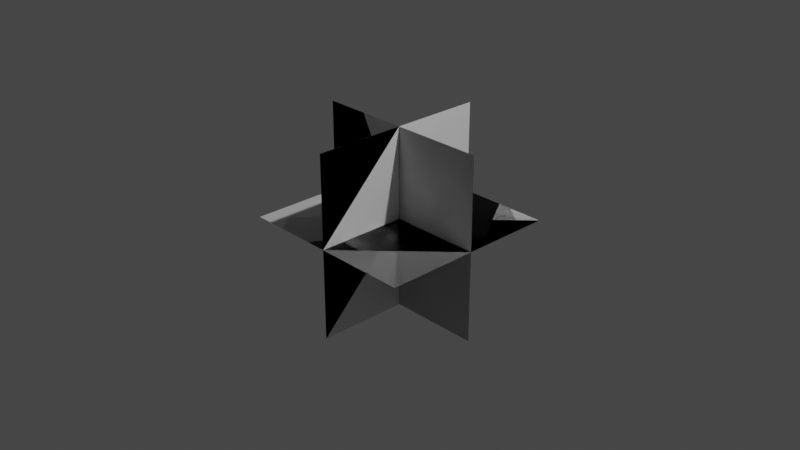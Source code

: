 # Source: VolumeDress.blend  (saved by Blender 4.0.36; exported with 4.5.12 LTS)
import bpy
from mathutils import Matrix  # noqa: F401  (used for matrix-valued properties, if any)

bpy.ops.wm.read_factory_settings(use_empty=True)
scene = bpy.context.scene
scene.name = 'Scene'

# ---- collections
col_collection = bpy.data.collections.new('Collection'); scene.collection.children.link(col_collection)
col_dressing = bpy.data.collections.new('Dressing'); scene.collection.children.link(col_dressing)

# ---- materials (node trees are filled in below, after node groups)
mat_material = bpy.data.materials.new('Material')
mat_material.alpha_threshold = 0.0
mat_material.use_backface_culling = True
mat_material.use_transparent_shadow = False
mat_material.roughness = 0.5
mat_material.line_color = (0.0, 0.0, 0.0, 1.0)
mat_material_002 = bpy.data.materials.new('Material.002')
mat_material_002.alpha_threshold = 0.0
mat_material_002.use_backface_culling = True
mat_material_002.use_transparent_shadow = False
mat_material_002.roughness = 0.5
mat_material_002.line_color = (0.0, 0.0, 0.0, 1.0)
mat_material_003 = bpy.data.materials.new('Material.003')
mat_material_003.alpha_threshold = 0.0
mat_material_003.use_backface_culling = True
mat_material_003.use_transparent_shadow = False
mat_material_003.roughness = 0.5
mat_material_003.line_color = (0.0, 0.0, 0.0, 1.0)
mat_material_004 = bpy.data.materials.new('Material.004')
mat_material_004.alpha_threshold = 0.0
mat_material_004.use_backface_culling = True
mat_material_004.use_transparent_shadow = False
mat_material_004.roughness = 0.5
mat_material_004.line_color = (0.0, 0.0, 0.0, 1.0)
mat_material_005 = bpy.data.materials.new('Material.005')
mat_material_005.alpha_threshold = 0.0
mat_material_005.use_backface_culling = True
mat_material_005.use_transparent_shadow = False
mat_material_005.roughness = 0.5
mat_material_005.line_color = (0.0, 0.0, 0.0, 1.0)
mat_material_006 = bpy.data.materials.new('Material.006')
mat_material_006.alpha_threshold = 0.0
mat_material_006.use_backface_culling = True
mat_material_006.use_transparent_shadow = False
mat_material_006.roughness = 0.5
mat_material_006.line_color = (0.0, 0.0, 0.0, 1.0)
mat_material_007 = bpy.data.materials.new('Material.007')
mat_material_007.alpha_threshold = 0.0
mat_material_007.use_backface_culling = True
mat_material_007.use_transparent_shadow = False
mat_material_007.roughness = 0.5
mat_material_007.line_color = (0.0, 0.0, 0.0, 1.0)
mat_material_008 = bpy.data.materials.new('Material.008')
mat_material_008.alpha_threshold = 0.0
mat_material_008.use_backface_culling = True
mat_material_008.use_transparent_shadow = False
mat_material_008.roughness = 0.5
mat_material_008.line_color = (0.0, 0.0, 0.0, 1.0)
mat_material_009 = bpy.data.materials.new('Material.009')
mat_material_009.alpha_threshold = 0.0
mat_material_009.use_backface_culling = True
mat_material_009.use_transparent_shadow = False
mat_material_009.roughness = 0.5
mat_material_009.line_color = (0.0, 0.0, 0.0, 1.0)
mat_material_010 = bpy.data.materials.new('Material.010')
mat_material_010.alpha_threshold = 0.0
mat_material_010.use_backface_culling = True
mat_material_010.use_transparent_shadow = False
mat_material_010.roughness = 0.5
mat_material_010.line_color = (0.0, 0.0, 0.0, 1.0)
mat_material_012 = bpy.data.materials.new('Material.012')
mat_material_012.alpha_threshold = 0.0
mat_material_012.use_backface_culling = True
mat_material_012.use_transparent_shadow = False
mat_material_012.roughness = 0.5
mat_material_012.line_color = (0.0, 0.0, 0.0, 1.0)
mat_material_013 = bpy.data.materials.new('Material.013')
mat_material_013.alpha_threshold = 0.0
mat_material_013.use_backface_culling = True
mat_material_013.use_transparent_shadow = False
mat_material_013.roughness = 0.5
mat_material_013.line_color = (0.0, 0.0, 0.0, 1.0)
mat_material_014 = bpy.data.materials.new('Material.014')
mat_material_014.alpha_threshold = 0.0
mat_material_014.use_backface_culling = True
mat_material_014.use_transparent_shadow = False
mat_material_014.roughness = 0.5
mat_material_014.line_color = (0.0, 0.0, 0.0, 1.0)
mat_material_015 = bpy.data.materials.new('Material.015')
mat_material_015.alpha_threshold = 0.0
mat_material_015.use_backface_culling = True
mat_material_015.use_transparent_shadow = False
mat_material_015.roughness = 0.5
mat_material_015.line_color = (0.0, 0.0, 0.0, 1.0)
mat_material_016 = bpy.data.materials.new('Material.016')
mat_material_016.alpha_threshold = 0.0
mat_material_016.use_backface_culling = True
mat_material_016.use_transparent_shadow = False
mat_material_016.roughness = 0.5
mat_material_016.line_color = (0.0, 0.0, 0.0, 1.0)
mat_material_001 = bpy.data.materials.new('Material.001')
mat_material_001.alpha_threshold = 0.0
mat_material_001.use_backface_culling = True
mat_material_001.use_transparent_shadow = False
mat_material_001.roughness = 0.5
mat_material_001.line_color = (0.0, 0.0, 0.0, 1.0)
mat_material_017 = bpy.data.materials.new('Material.017')
mat_material_017.alpha_threshold = 0.0
mat_material_017.use_backface_culling = True
mat_material_017.use_transparent_shadow = False
mat_material_017.roughness = 0.5
mat_material_017.line_color = (0.0, 0.0, 0.0, 1.0)
mat_material_018 = bpy.data.materials.new('Material.018')
mat_material_018.alpha_threshold = 0.0
mat_material_018.use_backface_culling = True
mat_material_018.use_transparent_shadow = False
mat_material_018.roughness = 0.5
mat_material_018.line_color = (0.0, 0.0, 0.0, 1.0)

# ---- material node trees
mat_material.use_nodes = True; mat_material.node_tree.nodes.clear()
_N = mat_material.node_tree.nodes; _L = mat_material.node_tree.links
n0 = _N.new('ShaderNodeOutputMaterial'); n0.name = 'Material Output'; n0.location = (300, 300)
n1 = _N.new('ShaderNodeBsdfPrincipled'); n1.name = 'Principled BSDF'; n1.location = (10, 300)
n1.distribution = 'GGX'
n1.subsurface_method = 'RANDOM_WALK_SKIN'
n1.inputs[3].default_value = 1.45
n1.inputs[27].default_value = (0.0, 0.0, 0.0, 1.0)
n1.inputs[28].default_value = 1.0
_L.new(n1.outputs[0], n0.inputs[0])
n0.is_active_output = True
mat_material_002.use_nodes = True; mat_material_002.node_tree.nodes.clear()
_N = mat_material_002.node_tree.nodes; _L = mat_material_002.node_tree.links
n0 = _N.new('ShaderNodeOutputMaterial'); n0.name = 'Material Output'; n0.location = (300, 300)
n1 = _N.new('ShaderNodeBsdfPrincipled'); n1.name = 'Principled BSDF'; n1.location = (10, 300)
n1.distribution = 'GGX'
n1.subsurface_method = 'RANDOM_WALK_SKIN'
n1.inputs[3].default_value = 1.45
n1.inputs[27].default_value = (0.0, 0.0, 0.0, 1.0)
n1.inputs[28].default_value = 1.0
_L.new(n1.outputs[0], n0.inputs[0])
n0.is_active_output = True
mat_material_003.use_nodes = True; mat_material_003.node_tree.nodes.clear()
_N = mat_material_003.node_tree.nodes; _L = mat_material_003.node_tree.links
n0 = _N.new('ShaderNodeOutputMaterial'); n0.name = 'Material Output'; n0.location = (300, 300)
n1 = _N.new('ShaderNodeBsdfPrincipled'); n1.name = 'Principled BSDF'; n1.location = (10, 300)
n1.distribution = 'GGX'
n1.subsurface_method = 'RANDOM_WALK_SKIN'
n1.inputs[3].default_value = 1.45
n1.inputs[27].default_value = (0.0, 0.0, 0.0, 1.0)
n1.inputs[28].default_value = 1.0
_L.new(n1.outputs[0], n0.inputs[0])
n0.is_active_output = True
mat_material_004.use_nodes = True; mat_material_004.node_tree.nodes.clear()
_N = mat_material_004.node_tree.nodes; _L = mat_material_004.node_tree.links
n0 = _N.new('ShaderNodeOutputMaterial'); n0.name = 'Material Output'; n0.location = (300, 300)
n1 = _N.new('ShaderNodeBsdfPrincipled'); n1.name = 'Principled BSDF'; n1.location = (10, 300)
n1.distribution = 'GGX'
n1.subsurface_method = 'RANDOM_WALK_SKIN'
n1.inputs[3].default_value = 1.45
n1.inputs[27].default_value = (0.0, 0.0, 0.0, 1.0)
n1.inputs[28].default_value = 1.0
_L.new(n1.outputs[0], n0.inputs[0])
n0.is_active_output = True
mat_material_005.use_nodes = True; mat_material_005.node_tree.nodes.clear()
_N = mat_material_005.node_tree.nodes; _L = mat_material_005.node_tree.links
n0 = _N.new('ShaderNodeOutputMaterial'); n0.name = 'Material Output'; n0.location = (300, 300)
n1 = _N.new('ShaderNodeBsdfPrincipled'); n1.name = 'Principled BSDF'; n1.location = (10, 300)
n1.distribution = 'GGX'
n1.subsurface_method = 'RANDOM_WALK_SKIN'
n1.inputs[3].default_value = 1.45
n1.inputs[27].default_value = (0.0, 0.0, 0.0, 1.0)
n1.inputs[28].default_value = 1.0
_L.new(n1.outputs[0], n0.inputs[0])
n0.is_active_output = True
mat_material_006.use_nodes = True; mat_material_006.node_tree.nodes.clear()
_N = mat_material_006.node_tree.nodes; _L = mat_material_006.node_tree.links
n0 = _N.new('ShaderNodeOutputMaterial'); n0.name = 'Material Output'; n0.location = (300, 300)
n1 = _N.new('ShaderNodeBsdfPrincipled'); n1.name = 'Principled BSDF'; n1.location = (10, 300)
n1.distribution = 'GGX'
n1.subsurface_method = 'RANDOM_WALK_SKIN'
n1.inputs[3].default_value = 1.45
n1.inputs[27].default_value = (0.0, 0.0, 0.0, 1.0)
n1.inputs[28].default_value = 1.0
_L.new(n1.outputs[0], n0.inputs[0])
n0.is_active_output = True
mat_material_007.use_nodes = True; mat_material_007.node_tree.nodes.clear()
_N = mat_material_007.node_tree.nodes; _L = mat_material_007.node_tree.links
n0 = _N.new('ShaderNodeOutputMaterial'); n0.name = 'Material Output'; n0.location = (300, 300)
n1 = _N.new('ShaderNodeBsdfPrincipled'); n1.name = 'Principled BSDF'; n1.location = (10, 300)
n1.distribution = 'GGX'
n1.subsurface_method = 'RANDOM_WALK_SKIN'
n1.inputs[3].default_value = 1.45
n1.inputs[27].default_value = (0.0, 0.0, 0.0, 1.0)
n1.inputs[28].default_value = 1.0
_L.new(n1.outputs[0], n0.inputs[0])
n0.is_active_output = True
mat_material_008.use_nodes = True; mat_material_008.node_tree.nodes.clear()
_N = mat_material_008.node_tree.nodes; _L = mat_material_008.node_tree.links
n0 = _N.new('ShaderNodeOutputMaterial'); n0.name = 'Material Output'; n0.location = (300, 300)
n1 = _N.new('ShaderNodeBsdfPrincipled'); n1.name = 'Principled BSDF'; n1.location = (10, 300)
n1.distribution = 'GGX'
n1.subsurface_method = 'RANDOM_WALK_SKIN'
n1.inputs[3].default_value = 1.45
n1.inputs[27].default_value = (0.0, 0.0, 0.0, 1.0)
n1.inputs[28].default_value = 1.0
_L.new(n1.outputs[0], n0.inputs[0])
n0.is_active_output = True
mat_material_009.use_nodes = True; mat_material_009.node_tree.nodes.clear()
_N = mat_material_009.node_tree.nodes; _L = mat_material_009.node_tree.links
n0 = _N.new('ShaderNodeOutputMaterial'); n0.name = 'Material Output'; n0.location = (300, 300)
n1 = _N.new('ShaderNodeBsdfPrincipled'); n1.name = 'Principled BSDF'; n1.location = (10, 300)
n1.distribution = 'GGX'
n1.subsurface_method = 'RANDOM_WALK_SKIN'
n1.inputs[3].default_value = 1.45
n1.inputs[27].default_value = (0.0, 0.0, 0.0, 1.0)
n1.inputs[28].default_value = 1.0
_L.new(n1.outputs[0], n0.inputs[0])
n0.is_active_output = True
mat_material_010.use_nodes = True; mat_material_010.node_tree.nodes.clear()
_N = mat_material_010.node_tree.nodes; _L = mat_material_010.node_tree.links
n0 = _N.new('ShaderNodeOutputMaterial'); n0.name = 'Material Output'; n0.location = (300, 300)
n1 = _N.new('ShaderNodeBsdfPrincipled'); n1.name = 'Principled BSDF'; n1.location = (10, 300)
n1.distribution = 'GGX'
n1.subsurface_method = 'RANDOM_WALK_SKIN'
n1.inputs[3].default_value = 1.45
n1.inputs[27].default_value = (0.0, 0.0, 0.0, 1.0)
n1.inputs[28].default_value = 1.0
_L.new(n1.outputs[0], n0.inputs[0])
n0.is_active_output = True
mat_material_012.use_nodes = True; mat_material_012.node_tree.nodes.clear()
_N = mat_material_012.node_tree.nodes; _L = mat_material_012.node_tree.links
n0 = _N.new('ShaderNodeOutputMaterial'); n0.name = 'Material Output'; n0.location = (300, 300)
n1 = _N.new('ShaderNodeBsdfPrincipled'); n1.name = 'Principled BSDF'; n1.location = (10, 300)
n1.distribution = 'GGX'
n1.subsurface_method = 'RANDOM_WALK_SKIN'
n1.inputs[3].default_value = 1.45
n1.inputs[27].default_value = (0.0, 0.0, 0.0, 1.0)
n1.inputs[28].default_value = 1.0
_L.new(n1.outputs[0], n0.inputs[0])
n0.is_active_output = True
mat_material_013.use_nodes = True; mat_material_013.node_tree.nodes.clear()
_N = mat_material_013.node_tree.nodes; _L = mat_material_013.node_tree.links
n0 = _N.new('ShaderNodeOutputMaterial'); n0.name = 'Material Output'; n0.location = (300, 300)
n1 = _N.new('ShaderNodeBsdfPrincipled'); n1.name = 'Principled BSDF'; n1.location = (10, 300)
n1.distribution = 'GGX'
n1.subsurface_method = 'RANDOM_WALK_SKIN'
n1.inputs[3].default_value = 1.45
n1.inputs[27].default_value = (0.0, 0.0, 0.0, 1.0)
n1.inputs[28].default_value = 1.0
_L.new(n1.outputs[0], n0.inputs[0])
n0.is_active_output = True
mat_material_014.use_nodes = True; mat_material_014.node_tree.nodes.clear()
_N = mat_material_014.node_tree.nodes; _L = mat_material_014.node_tree.links
n0 = _N.new('ShaderNodeOutputMaterial'); n0.name = 'Material Output'; n0.location = (300, 300)
n1 = _N.new('ShaderNodeBsdfPrincipled'); n1.name = 'Principled BSDF'; n1.location = (10, 300)
n1.distribution = 'GGX'
n1.subsurface_method = 'RANDOM_WALK_SKIN'
n1.inputs[3].default_value = 1.45
n1.inputs[27].default_value = (0.0, 0.0, 0.0, 1.0)
n1.inputs[28].default_value = 1.0
_L.new(n1.outputs[0], n0.inputs[0])
n0.is_active_output = True
mat_material_015.use_nodes = True; mat_material_015.node_tree.nodes.clear()
_N = mat_material_015.node_tree.nodes; _L = mat_material_015.node_tree.links
n0 = _N.new('ShaderNodeOutputMaterial'); n0.name = 'Material Output'; n0.location = (300, 300)
n1 = _N.new('ShaderNodeBsdfPrincipled'); n1.name = 'Principled BSDF'; n1.location = (10, 300)
n1.distribution = 'GGX'
n1.subsurface_method = 'RANDOM_WALK_SKIN'
n1.inputs[3].default_value = 1.45
n1.inputs[27].default_value = (0.0, 0.0, 0.0, 1.0)
n1.inputs[28].default_value = 1.0
_L.new(n1.outputs[0], n0.inputs[0])
n0.is_active_output = True
mat_material_016.use_nodes = True; mat_material_016.node_tree.nodes.clear()
_N = mat_material_016.node_tree.nodes; _L = mat_material_016.node_tree.links
n0 = _N.new('ShaderNodeOutputMaterial'); n0.name = 'Material Output'; n0.location = (300, 300)
n1 = _N.new('ShaderNodeBsdfPrincipled'); n1.name = 'Principled BSDF'; n1.location = (10, 300)
n1.distribution = 'GGX'
n1.subsurface_method = 'RANDOM_WALK_SKIN'
n1.inputs[3].default_value = 1.45
n1.inputs[27].default_value = (0.0, 0.0, 0.0, 1.0)
n1.inputs[28].default_value = 1.0
_L.new(n1.outputs[0], n0.inputs[0])
n0.is_active_output = True
mat_material_001.use_nodes = True; mat_material_001.node_tree.nodes.clear()
_N = mat_material_001.node_tree.nodes; _L = mat_material_001.node_tree.links
n0 = _N.new('ShaderNodeOutputMaterial'); n0.name = 'Material Output'; n0.location = (300, 300)
n1 = _N.new('ShaderNodeBsdfPrincipled'); n1.name = 'Principled BSDF'; n1.location = (10, 300)
n1.distribution = 'GGX'
n1.subsurface_method = 'RANDOM_WALK_SKIN'
n1.inputs[3].default_value = 1.45
n1.inputs[27].default_value = (0.0, 0.0, 0.0, 1.0)
n1.inputs[28].default_value = 1.0
_L.new(n1.outputs[0], n0.inputs[0])
n0.is_active_output = True
mat_material_017.use_nodes = True; mat_material_017.node_tree.nodes.clear()
_N = mat_material_017.node_tree.nodes; _L = mat_material_017.node_tree.links
n0 = _N.new('ShaderNodeOutputMaterial'); n0.name = 'Material Output'; n0.location = (300, 300)
n1 = _N.new('ShaderNodeBsdfPrincipled'); n1.name = 'Principled BSDF'; n1.location = (10, 300)
n1.distribution = 'GGX'
n1.subsurface_method = 'RANDOM_WALK_SKIN'
n1.inputs[3].default_value = 1.45
n1.inputs[27].default_value = (0.0, 0.0, 0.0, 1.0)
n1.inputs[28].default_value = 1.0
_L.new(n1.outputs[0], n0.inputs[0])
n0.is_active_output = True
mat_material_018.use_nodes = True; mat_material_018.node_tree.nodes.clear()
_N = mat_material_018.node_tree.nodes; _L = mat_material_018.node_tree.links
n0 = _N.new('ShaderNodeOutputMaterial'); n0.name = 'Material Output'; n0.location = (300, 300)
n1 = _N.new('ShaderNodeBsdfPrincipled'); n1.name = 'Principled BSDF'; n1.location = (10, 300)
n1.distribution = 'GGX'
n1.subsurface_method = 'RANDOM_WALK_SKIN'
n1.inputs[3].default_value = 1.45
n1.inputs[27].default_value = (0.0, 0.0, 0.0, 1.0)
n1.inputs[28].default_value = 1.0
_L.new(n1.outputs[0], n0.inputs[0])
n0.is_active_output = True

# ---- world
world_world = bpy.data.worlds.new('World'); scene.world = world_world
world_world.use_nodes = True; world_world.node_tree.nodes.clear()
_N = world_world.node_tree.nodes; _L = world_world.node_tree.links
n0 = _N.new('ShaderNodeOutputWorld'); n0.name = 'World Output'; n0.location = (300, 300)
n1 = _N.new('ShaderNodeBackground'); n1.name = 'Background'; n1.location = (10, 300)
n1.inputs[0].default_value = (0.05088, 0.05088, 0.05088, 1.0)
_L.new(n1.outputs[0], n0.inputs[0])
n0.is_active_output = True
world_world.color = (0.05088, 0.05088, 0.05088)
world_world.use_sun_shadow = False
world_world.sun_shadow_jitter_overblur = 0.0

# ---- cameras
cam_camera = bpy.data.cameras.new('Camera')
cam_camera.clip_end = 100.0
cam_camera.ortho_scale = 7.314

# ---- lights
light_light = bpy.data.lights.new('Light', 'POINT')
light_light.transmission_factor = 0.0
light_light.use_soft_falloff = False
light_light.energy = 1000.0
light_light.shadow_soft_size = 0.1
light_light.shadow_maximum_resolution = 0.006
light_light.use_absolute_resolution = True

# ---- meshes
me_plane = bpy.data.meshes.new('Plane')
me_plane.from_pydata([(-7.55e-08, -1.0, 1.0), (7.55e-08, -1.0, -1.0), (-7.55e-08, 1.0, 1.0), (7.55e-08, 1.0, -1.0)], [], [(0, 1, 3, 2)])
_uv = me_plane.uv_layers.new(name='UVMap')
_uv.uv.foreach_set('vector', [0.0, 0.0, 1.0, 0.0, 1.0, 1.0, 0.0, 1.0])
me_plane.materials.append(mat_material)
me_plane.update()
me_plane_001 = bpy.data.meshes.new('Plane.001')
me_plane_001.from_pydata([(-1.0, -1.0, 0.0), (1.0, -1.0, 0.0), (-1.0, 1.0, 0.0), (1.0, 1.0, 0.0)], [], [(0, 1, 3, 2)])
_uv = me_plane_001.uv_layers.new(name='UVMap')
_uv.uv.foreach_set('vector', [0.0, 0.0, 1.0, 0.0, 1.0, 1.0, 0.0, 1.0])
me_plane_001.materials.append(mat_material)
me_plane_001.update()
me_plane_002 = bpy.data.meshes.new('Plane.002')
me_plane_002.from_pydata([(1.0, -1.0, -3.258e-07), (-1.0, -1.0, 3.258e-07), (1.0, 1.0, -3.258e-07), (-1.0, 1.0, 3.258e-07)], [], [(0, 1, 3, 2)])
_uv = me_plane_002.uv_layers.new(name='UVMap')
_uv.uv.foreach_set('vector', [0.0, 0.0, 1.0, 0.0, 1.0, 1.0, 0.0, 1.0])
me_plane_002.materials.append(mat_material)
me_plane_002.update()
me_plane_003 = bpy.data.meshes.new('Plane.003')
me_plane_003.from_pydata([(-7.55e-08, -1.0, 1.0), (7.55e-08, -1.0, -1.0), (1.0, 0.0, 1.0), (1.0, 0.0, -1.0), (-7.55e-08, 0.0, 1.0), (7.55e-08, 0.0, -1.0)], [], [(4, 5, 3, 2), (0, 1, 5, 4)])
_uv = me_plane_003.uv_layers.new(name='UVMap')
_uv.uv.foreach_set('vector', [0.0, 0.5, 1.0, 0.5, 1.0, 1.0, 0.0, 1.0, 0.0, 0.0, 1.0, 0.0, 1.0, 0.5, 0.0, 0.5])
me_plane_003.materials.append(mat_material)
me_plane_003.update()
me_plane_004 = bpy.data.meshes.new('Plane.004')
me_plane_004.from_pydata([(-7.55e-08, -1.0, 1.0), (7.55e-08, -1.0, -1.0), (-1.0, 1.192e-07, 1.0), (-1.0, 1.192e-07, -1.0), (-7.55e-08, 0.0, 1.0), (7.55e-08, 0.0, -1.0)], [], [(4, 5, 3, 2), (0, 1, 5, 4)])
_uv = me_plane_004.uv_layers.new(name='UVMap')
_uv.uv.foreach_set('vector', [0.0, 0.5, 1.0, 0.5, 1.0, 1.0, 0.0, 1.0, 0.0, 0.0, 1.0, 0.0, 1.0, 0.5, 0.0, 0.5])
me_plane_004.materials.append(mat_material)
me_plane_004.update()
me_plane_005 = bpy.data.meshes.new('Plane.005')
me_plane_005.from_pydata([(-7.55e-08, -1.0, 1.0), (1.0, -1.0, 0.0), (-7.55e-08, 1.0, 1.0), (1.0, 1.0, 0.0), (0.0, -1.0, 0.0), (0.0, 1.0, 0.0)], [], [(4, 1, 3, 5), (0, 4, 5, 2)])
_uv = me_plane_005.uv_layers.new(name='UVMap')
_uv.uv.foreach_set('vector', [0.5, 0.0, 1.0, 0.0, 1.0, 1.0, 0.5, 1.0, 0.0, 0.0, 0.5, 0.0, 0.5, 1.0, 0.0, 1.0])
me_plane_005.materials.append(mat_material_002)
me_plane_005.update()
me_plane_006 = bpy.data.meshes.new('Plane.006')
me_plane_006.from_pydata([(1.0, -1.0, 0.0), (7.55e-08, -1.0, -1.0), (1.0, 1.0, 0.0), (7.55e-08, 1.0, -1.0), (0.0, -1.0, 0.0), (0.0, 1.0, 0.0)], [], [(4, 1, 3, 5), (0, 4, 5, 2)])
_uv = me_plane_006.uv_layers.new(name='UVMap')
_uv.uv.foreach_set('vector', [0.5, 0.0, 1.0, 0.0, 1.0, 1.0, 0.5, 1.0, 0.0, 0.0, 0.5, 0.0, 0.5, 1.0, 0.0, 1.0])
me_plane_006.materials.append(mat_material_003)
me_plane_006.update()
me_plane_007 = bpy.data.meshes.new('Plane.007')
me_plane_007.from_pydata([(-1.0, 0.0, -1.0), (1.0, 0.0, -1.0), (-1.0, 1.0, 0.0), (1.0, 1.0, 0.0), (-1.0, 0.0, 0.0), (1.0, 0.0, 0.0)], [], [(4, 5, 3, 2), (0, 1, 5, 4)])
_uv = me_plane_007.uv_layers.new(name='UVMap')
_uv.uv.foreach_set('vector', [0.0, 0.5, 1.0, 0.5, 1.0, 1.0, 0.0, 1.0, 0.0, 0.0, 1.0, 0.0, 1.0, 0.5, 0.0, 0.5])
me_plane_007.materials.append(mat_material_004)
me_plane_007.update()
me_plane_008 = bpy.data.meshes.new('Plane.008')
me_plane_008.from_pydata([(-1.0, 0.0, -1.0), (0.0, -1.0, -1.0), (-1.0, 1.0, 0.0), (1.0, -1.0, 0.0), (-1.0, 0.0, 0.0), (0.0, -1.0, 0.0), (0.0, 0.0, -1.0), (1.0, 1.0, 0.0), (0.0, 0.0, 0.0)], [], [(8, 5, 3, 7), (6, 1, 5, 8), (0, 6, 8, 4), (4, 8, 7, 2)])
_uv = me_plane_008.uv_layers.new(name='UVMap')
_uv.uv.foreach_set('vector', [0.5, 0.5, 1.0, 0.5, 1.0, 1.0, 0.5, 1.0, 0.5, 0.0, 1.0, 0.0, 1.0, 0.5, 0.5, 0.5, 0.0, 0.0, 0.5, 0.0, 0.5, 0.5, 0.0, 0.5, 0.0, 0.5, 0.5, 0.5, 0.5, 1.0, 0.0, 1.0])
me_plane_008.materials.append(mat_material_005)
me_plane_008.update()
me_plane_009 = bpy.data.meshes.new('Plane.009')
me_plane_009.from_pydata([(-1.0, 0.0, -1.0), (0.0, 1.0, -1.0), (-1.0, 1.0, 0.0), (0.0, 1.0, 0.0), (-1.0, 0.0, 0.0), (0.0, 0.0, -1.0), (0.0, 0.0, 0.0)], [], [(6, 3, 2), (5, 1, 3, 6), (0, 5, 6, 4), (4, 6, 2)])
_uv = me_plane_009.uv_layers.new(name='UVMap')
_uv.uv.foreach_set('vector', [0.5, 0.5, 1.0, 1.0, 0.5, 1.0, 0.5, 0.0, 1.0, 0.0, 1.0, 0.5, 0.5, 0.5, 0.0, 0.0, 0.5, 0.0, 0.5, 0.5, 0.0, 0.5, 0.0, 0.5, 0.5, 0.5, 0.0, 1.0])
me_plane_009.materials.append(mat_material_006)
me_plane_009.update()
me_plane_010 = bpy.data.meshes.new('Plane.010')
me_plane_010.from_pydata([(-7.55e-08, -1.0, 1.0), (1.0, -1.0, 0.0), (1.0, -5.96e-08, 1.0), (1.0, -1.192e-07, 0.0), (0.0, -1.0, 0.0), (-7.55e-08, 0.0, 1.0), (0.0, 0.0, 0.0)], [], [(5, 6, 3, 2), (0, 4, 6, 5), (4, 1, 3, 6)])
_uv = me_plane_010.uv_layers.new(name='UVMap')
_uv.uv.foreach_set('vector', [0.0, 0.5, 0.5, 0.5, 0.5, 1.0, 0.0, 1.0, 0.0, 0.0, 0.5, 0.0, 0.5, 0.5, 0.0, 0.5, 0.5, 0.0, 1.0, 0.0, 1.0, 0.5, 0.5, 0.5])
me_plane_010.materials.append(mat_material_007)
me_plane_010.update()
me_plane_011 = bpy.data.meshes.new('Plane.011')
me_plane_011.from_pydata([(-7.55e-08, -1.0, 1.0), (1.0, -1.0, 0.0), (-1.0, 1.192e-07, 1.0), (-1.0, 1.0, 0.0), (0.0, -1.0, 0.0), (-1.0, 1.192e-07, 0.0), (-7.55e-08, 0.0, 1.0), (1.0, 1.0, 0.0), (0.0, 0.0, 0.0)], [], [(8, 7, 3, 5), (6, 8, 5, 2), (0, 4, 8, 6), (4, 1, 7, 8)])
_uv = me_plane_011.uv_layers.new(name='UVMap')
_uv.uv.foreach_set('vector', [0.5, 0.5, 1.0, 0.5, 1.0, 1.0, 0.5, 1.0, 0.0, 0.5, 0.5, 0.5, 0.5, 1.0, 0.0, 1.0, 0.0, 0.0, 0.5, 0.0, 0.5, 0.5, 0.0, 0.5, 0.5, 0.0, 1.0, 0.0, 1.0, 0.5, 0.5, 0.5])
me_plane_011.materials.append(mat_material_008)
me_plane_011.update()
me_plane_012 = bpy.data.meshes.new('Plane.012')
me_plane_012.from_pydata([(-7.55e-08, -1.0, 1.0), (1.0, -1.0, 0.0), (-1.0, 1.192e-07, 1.0), (-1.0, 1.0, 0.0), (0.0, -1.0, 0.0), (-1.0, 1.192e-07, 0.0), (-7.55e-08, 0.0, 1.0), (1.0, 1.0, 0.0), (0.0, 0.0, 0.0)], [], [(8, 7, 3, 5), (6, 8, 5, 2), (0, 4, 8, 6), (4, 1, 7, 8)])
_uv = me_plane_012.uv_layers.new(name='UVMap')
_uv.uv.foreach_set('vector', [0.5, 0.5, 1.0, 0.5, 1.0, 1.0, 0.5, 1.0, 0.0, 0.5, 0.5, 0.5, 0.5, 1.0, 0.0, 1.0, 0.0, 0.0, 0.5, 0.0, 0.5, 0.5, 0.0, 0.5, 0.5, 0.0, 1.0, 0.0, 1.0, 0.5, 0.5, 0.5])
me_plane_012.materials.append(mat_material_009)
me_plane_012.update()
me_plane_013 = bpy.data.meshes.new('Plane.013')
me_plane_013.from_pydata([(-7.55e-08, -1.0, 1.0), (1.0, -1.0, 0.0), (1.0, -5.96e-08, 1.0), (1.0, -1.192e-07, 0.0), (0.0, -1.0, 0.0), (-7.55e-08, 0.0, 1.0), (0.0, 0.0, 0.0)], [], [(5, 6, 3, 2), (0, 4, 6, 5), (4, 1, 3, 6)])
_uv = me_plane_013.uv_layers.new(name='UVMap')
_uv.uv.foreach_set('vector', [0.0, 0.5, 0.5, 0.5, 0.5, 1.0, 0.0, 1.0, 0.0, 0.0, 0.5, 0.0, 0.5, 0.5, 0.0, 0.5, 0.5, 0.0, 1.0, 0.0, 1.0, 0.5, 0.5, 0.5])
me_plane_013.materials.append(mat_material_010)
me_plane_013.update()
me_plane_015 = bpy.data.meshes.new('Plane.015')
me_plane_015.from_pydata([(1.0, 0.0, 1.0), (-1.0, 0.0, 1.0), (1.0, 1.0, -3.258e-07), (-1.0, 1.0, 3.258e-07), (1.0, 0.0, -3.258e-07), (-1.0, 0.0, 3.258e-07)], [], [(4, 5, 3, 2), (0, 1, 5, 4)])
_uv = me_plane_015.uv_layers.new(name='UVMap')
_uv.uv.foreach_set('vector', [0.0, 0.5, 1.0, 0.5, 1.0, 1.0, 0.0, 1.0, 0.0, 0.0, 1.0, 0.0, 1.0, 0.5, 0.0, 0.5])
me_plane_015.materials.append(mat_material_012)
me_plane_015.update()
me_plane_016 = bpy.data.meshes.new('Plane.016')
me_plane_016.from_pydata([(0.0, -1.0, 1.0), (-1.0, 0.0, 1.0), (1.0, -1.0, -3.258e-07), (-1.0, 1.0, 3.258e-07), (0.0, -1.0, -3.258e-07), (-1.0, 0.0, 3.258e-07), (0.0, 0.0, 1.0), (1.0, 1.0, 0.0), (0.0, 0.0, 0.0)], [], [(8, 5, 3, 7), (6, 1, 5, 8), (0, 6, 8, 4), (4, 8, 7, 2)])
_uv = me_plane_016.uv_layers.new(name='UVMap')
_uv.uv.foreach_set('vector', [0.5, 0.5, 1.0, 0.5, 1.0, 1.0, 0.5, 1.0, 0.5, 0.0, 1.0, 0.0, 1.0, 0.5, 0.5, 0.5, 0.0, 0.0, 0.5, 0.0, 0.5, 0.5, 0.0, 0.5, 0.0, 0.5, 0.5, 0.5, 0.5, 1.0, 0.0, 1.0])
me_plane_016.materials.append(mat_material_013)
me_plane_016.update()
me_plane_017 = bpy.data.meshes.new('Plane.017')
me_plane_017.from_pydata([(0.0, 1.0, 1.0), (-1.0, 0.0, 1.0), (0.0, 1.0, 0.0), (-1.0, 1.0, 3.258e-07), (-1.0, 0.0, 3.258e-07), (0.0, 0.0, 1.0), (0.0, 0.0, 0.0)], [], [(6, 4, 3, 2), (5, 1, 4, 6), (0, 5, 6, 2)])
_uv = me_plane_017.uv_layers.new(name='UVMap')
_uv.uv.foreach_set('vector', [0.5, 0.5, 1.0, 0.5, 1.0, 1.0, 0.5, 1.0, 0.5, 0.0, 1.0, 0.0, 1.0, 0.5, 0.5, 0.5, 0.0, 0.0, 0.5, 0.0, 0.5, 0.5, 0.0, 0.5])
me_plane_017.materials.append(mat_material_014)
me_plane_017.update()
me_plane_018 = bpy.data.meshes.new('Plane.018')
me_plane_018.from_pydata([(-9.935e-08, 1.0, 1.0), (7.55e-08, -1.0, -1.0), (-1.0, 1.0, 1.192e-07), (-1.0, 1.192e-07, -1.0), (-8.742e-08, 1.0, 0.0), (7.55e-08, 0.0, -1.0), (0.0, -1.0, 1.0), (-1.0, 1.192e-07, 5.96e-08), (0.0, 0.0, 0.0)], [], [(8, 5, 3, 7), (6, 1, 5, 8), (0, 6, 8, 4), (4, 8, 7, 2)])
_uv = me_plane_018.uv_layers.new(name='UVMap')
_uv.uv.foreach_set('vector', [0.5, 0.5, 1.0, 0.5, 1.0, 1.0, 0.5, 1.0, 0.5, 0.0, 1.0, 0.0, 1.0, 0.5, 0.5, 0.5, 0.0, 0.0, 0.5, 0.0, 0.5, 0.5, 0.0, 0.5, 0.0, 0.5, 0.5, 0.5, 0.5, 1.0, 0.0, 1.0])
me_plane_018.materials.append(mat_material_015)
me_plane_018.update()
me_plane_019 = bpy.data.meshes.new('Plane.019')
me_plane_019.from_pydata([(-7.55e-08, -1.0, 1.0), (5.165e-08, 1.0, -1.0), (-1.0, 1.192e-07, 1.0), (-1.0, 1.0, 5.96e-08), (-7.55e-08, 0.0, 1.0), (6.357e-08, 1.0, 0.0), (0.0, -1.0, -1.0), (-1.0, 1.192e-07, 5.96e-08), (0.0, 0.0, 0.0)], [], [(8, 5, 3, 7), (6, 1, 5, 8), (0, 6, 8, 4), (4, 8, 7, 2)])
_uv = me_plane_019.uv_layers.new(name='UVMap')
_uv.uv.foreach_set('vector', [0.5, 0.5, 1.0, 0.5, 1.0, 1.0, 0.5, 1.0, 0.5, 0.0, 1.0, 0.0, 1.0, 0.5, 0.5, 0.5, 0.0, 0.0, 0.5, 0.0, 0.5, 0.5, 0.0, 0.5, 0.0, 0.5, 0.5, 0.5, 0.5, 1.0, 0.0, 1.0])
me_plane_019.materials.append(mat_material_016)
me_plane_019.update()
me_plane_014 = bpy.data.meshes.new('Plane.014')
me_plane_014.from_pydata([(-7.55e-08, 1.0, 1.0), (5.165e-08, -1.0, -1.0), (-1.0, -1.192e-07, 1.0), (-1.0, -1.0, 5.96e-08), (-7.55e-08, 0.0, 1.0), (6.357e-08, -1.0, 0.0), (0.0, 1.0, -1.0), (-1.0, -1.192e-07, 5.96e-08), (0.0, 0.0, 0.0)], [], [(8, 7, 3, 5), (6, 8, 5, 1), (0, 4, 8, 6), (4, 2, 7, 8)])
_uv = me_plane_014.uv_layers.new(name='UVMap')
_uv.uv.foreach_set('vector', [0.5, 0.5, 0.5, 1.0, 1.0, 1.0, 1.0, 0.5, 0.5, 0.0, 0.5, 0.5, 1.0, 0.5, 1.0, 0.0, 0.0, 0.0, 0.0, 0.5, 0.5, 0.5, 0.5, 0.0, 0.0, 0.5, 0.0, 1.0, 0.5, 1.0, 0.5, 0.5])
me_plane_014.materials.append(mat_material_001)
me_plane_014.update()
me_plane_020 = bpy.data.meshes.new('Plane.020')
me_plane_020.from_pydata([(-9.935e-08, -1.0, 1.0), (7.55e-08, 1.0, -1.0), (-1.0, -1.0, 1.192e-07), (-1.0, -1.192e-07, -1.0), (-8.742e-08, -1.0, 0.0), (7.55e-08, 0.0, -1.0), (0.0, 1.0, 1.0), (-1.0, -1.192e-07, 5.96e-08), (0.0, 0.0, 0.0)], [], [(8, 7, 3, 5), (6, 8, 5, 1), (0, 4, 8, 6), (4, 2, 7, 8)])
_uv = me_plane_020.uv_layers.new(name='UVMap')
_uv.uv.foreach_set('vector', [0.5, 0.5, 0.5, 1.0, 1.0, 1.0, 1.0, 0.5, 0.5, 0.0, 0.5, 0.5, 1.0, 0.5, 1.0, 0.0, 0.0, 0.0, 0.0, 0.5, 0.5, 0.5, 0.5, 0.0, 0.0, 0.5, 0.0, 1.0, 0.5, 1.0, 0.5, 0.5])
me_plane_020.materials.append(mat_material_017)
me_plane_020.update()
me_plane_021 = bpy.data.meshes.new('Plane.021')
me_plane_021.from_pydata([(1.0, -1.0, 0.0), (1.0, 1.0, 0.0), (0.0, -1.0, 0.0), (0.0, 1.0, 0.0), (-1.0, 0.0, 0.0), (1.0, 0.0, 0.0), (0.0, 0.0, 0.0), (-1.0, 0.0, 1.0), (0.0, -1.0, 1.0), (0.0, 0.0, 1.0), (0.0, 1.0, -1.0), (0.0, 0.0, -1.0), (-1.0, 0.0, -1.0)], [], [(6, 5, 1, 3), (6, 4, 7, 9), (2, 0, 5, 6), (2, 6, 9, 8), (4, 6, 11, 12), (6, 3, 10, 11)])
_uv = me_plane_021.uv_layers.new(name='UVMap')
_uv.uv.foreach_set('vector', [0.5, 0.5, 1.0, 0.5, 1.0, 1.0, 0.5, 1.0, 0.5, 0.5, 0.0, 0.5, 0.0, 0.5, 0.5, 0.5, 0.5, 0.0, 1.0, 0.0, 1.0, 0.5, 0.5, 0.5, 0.5, 0.0, 0.5, 0.5, 0.5, 0.5, 0.5, 0.0, 0.0, 0.5, 0.5, 0.5, 0.5, 0.5, 0.0, 0.5, 0.5, 0.5, 0.5, 1.0, 0.5, 1.0, 0.5, 0.5])
me_plane_021.materials.append(mat_material)
me_plane_021.update()
me_plane_022 = bpy.data.meshes.new('Plane.022')
me_plane_022.from_pydata([(-1.0, -1.0, 0.0), (-1.0, 1.0, 0.0), (0.0, -1.0, 0.0), (0.0, 1.0, 0.0), (1.0, 0.0, 0.0), (-1.0, 0.0, 0.0), (0.0, 0.0, 0.0), (1.0, 0.0, 1.0), (0.0, -1.0, 1.0), (0.0, 0.0, 1.0), (0.0, 1.0, -1.0), (0.0, 0.0, -1.0), (1.0, 0.0, -1.0)], [], [(6, 3, 1, 5), (6, 9, 7, 4), (2, 6, 5, 0), (2, 8, 9, 6), (4, 12, 11, 6), (6, 11, 10, 3)])
_uv = me_plane_022.uv_layers.new(name='UVMap')
_uv.uv.foreach_set('vector', [0.5, 0.5, 0.5, 1.0, 1.0, 1.0, 1.0, 0.5, 0.5, 0.5, 0.5, 0.5, 0.0, 0.5, 0.0, 0.5, 0.5, 0.0, 0.5, 0.5, 1.0, 0.5, 1.0, 0.0, 0.5, 0.0, 0.5, 0.0, 0.5, 0.5, 0.5, 0.5, 0.0, 0.5, 0.0, 0.5, 0.5, 0.5, 0.5, 0.5, 0.5, 0.5, 0.5, 0.5, 0.5, 1.0, 0.5, 1.0])
me_plane_022.materials.append(mat_material_018)
me_plane_022.update()

# ---- objects
ob_light = bpy.data.objects.new('Light', light_light)
ob_camera = bpy.data.objects.new('Camera', cam_camera)
ob_wall = bpy.data.objects.new('Wall', me_plane)
ob_floor = bpy.data.objects.new('Floor', me_plane_001)
ob_ceiling = bpy.data.objects.new('Ceiling', me_plane_002)
ob_wall_corner_inner = bpy.data.objects.new('Wall_Corner_Inner', me_plane_003)
ob_wall_corner_outer = bpy.data.objects.new('Wall_Corner_Outer', me_plane_004)
ob_floor_batten = bpy.data.objects.new('Floor_Batten', me_plane_005)
ob_ceiling_batten = bpy.data.objects.new('Ceiling_Batten', me_plane_006)
ob_ledge = bpy.data.objects.new('Ledge', me_plane_007)
ob_ledge_corner_inner = bpy.data.objects.new('Ledge_Corner_Inner', me_plane_008)
ob_ledge_corner_outer = bpy.data.objects.new('Ledge_Corner_Outer', me_plane_009)
ob_floor_batten_corner_inner = bpy.data.objects.new('Floor_Batten_Corner_Inner', me_plane_010)
ob_floor_batten_corner_outer = bpy.data.objects.new('Floor_Batten_Corner_Outer', me_plane_011)
ob_ceiling_batten_corner_outer = bpy.data.objects.new('Ceiling_Batten_Corner_Outer', me_plane_012)
ob_ceiling_batten_corner_inner = bpy.data.objects.new('Ceiling_Batten_Corner_Inner', me_plane_013)
ob_overhang = bpy.data.objects.new('Overhang', me_plane_015)
ob_overhang_corner_inner = bpy.data.objects.new('Overhang_Corner_Inner', me_plane_016)
ob_overhang_corner_outer = bpy.data.objects.new('Overhang_Corner_Outer', me_plane_017)
ob_wall_corner_overhang = bpy.data.objects.new('Wall_Corner_Overhang', me_plane_018)
ob_wall_corner_ledge = bpy.data.objects.new('Wall_Corner_Ledge', me_plane_019)
ob_wall_corner_ledge_mirrored = bpy.data.objects.new('Wall_Corner_Ledge_Mirrored', me_plane_014)
ob_wall_corner_overhang_mirrored = bpy.data.objects.new('Wall_Corner_Overhang_Mirrored', me_plane_020)
ob_ledge_corner_intersection = bpy.data.objects.new('Ledge_Corner_Intersection', me_plane_021)
ob_ledge_corner_intersection_mirrored = bpy.data.objects.new('Ledge_Corner_Intersection_Mirrored', me_plane_022)

# ---- transforms, parenting, visibility, modifiers, constraints
ob_light.location = (4.076, 1.005, 5.904)
ob_light.rotation_euler = (0.6503, 0.05522, 1.866)
ob_light.lock_rotations_4d = False
ob_light.empty_display_type = 'ARROWS'
ob_light.color = (0.0, 0.0, 0.0, 0.0)
ob_light.lineart.crease_threshold = 0.0
ob_camera.location = (7.359, -6.926, 4.958)
ob_camera.rotation_euler = (1.109, 0.0, 0.8149)
ob_camera.lock_rotations_4d = False
ob_camera.empty_display_type = 'ARROWS'
ob_camera.color = (0.0, 0.0, 0.0, 0.0)
ob_camera.display_type = 'WIRE'
ob_camera.lineart.crease_threshold = 0.0
ob_wall.location = (0.0, 0.0, 0.0)
ob_wall.rotation_euler = (0.0, -0.0, -1.571)
ob_floor.location = (0.0, 0.0, 0.0)
ob_ceiling.location = (0.0, 0.0, 0.0)
ob_wall_corner_inner.location = (0.0, 0.0, 0.0)
ob_wall_corner_inner.rotation_euler = (0.0, -0.0, -3.142)
ob_wall_corner_outer.location = (0.0, 0.0, 0.0)
ob_wall_corner_outer.rotation_euler = (0.0, -0.0, -4.712)
ob_floor_batten.location = (0.0, 0.0, 0.0)
ob_floor_batten.rotation_euler = (0.0, -0.0, -1.571)
ob_ceiling_batten.location = (0.0, 0.0, 0.0)
ob_ceiling_batten.rotation_euler = (0.0, -0.0, -1.571)
ob_ledge.location = (0.0, 0.0, 0.0)
ob_ledge_corner_inner.location = (0.0, 0.0, 0.0)
ob_ledge_corner_outer.location = (0.0, 0.0, 0.0)
ob_floor_batten_corner_inner.location = (0.0, 0.0, 0.0)
ob_floor_batten_corner_inner.rotation_euler = (0.0, -0.0, -1.571)
ob_floor_batten_corner_outer.location = (0.0, 0.0, 0.0)
ob_floor_batten_corner_outer.rotation_euler = (0.0, -0.0, -1.571)
ob_ceiling_batten_corner_outer.location = (0.0, 0.0, 0.0)
ob_ceiling_batten_corner_outer.rotation_euler = (0.0, -0.0, -1.571)
ob_ceiling_batten_corner_outer.scale = (1.0, 1.0, -1.0)
ob_ceiling_batten_corner_inner.location = (0.0, 0.0, 0.0)
ob_ceiling_batten_corner_inner.rotation_euler = (0.0, -0.0, -1.571)
ob_ceiling_batten_corner_inner.scale = (1.0, 1.0, -1.0)
ob_overhang.location = (0.0, 0.0, 0.0)
ob_overhang_corner_inner.location = (0.0, 0.0, 0.0)
ob_overhang_corner_outer.location = (0.0, 0.0, 0.0)
ob_wall_corner_overhang.location = (0.0, 0.0, 0.0)
ob_wall_corner_overhang.rotation_euler = (0.0, -0.0, -4.712)
ob_wall_corner_ledge.location = (0.0, 0.0, 0.0)
ob_wall_corner_ledge.rotation_euler = (0.0, -0.0, -4.712)
ob_wall_corner_ledge_mirrored.location = (0.0, 0.0, 0.0)
ob_wall_corner_ledge_mirrored.rotation_euler = (0.0, -0.0, -4.712)
ob_wall_corner_overhang_mirrored.location = (0.0, 0.0, 0.0)
ob_wall_corner_overhang_mirrored.rotation_euler = (0.0, -0.0, -4.712)
ob_ledge_corner_intersection.location = (0.0, 0.0, 0.0)
ob_ledge_corner_intersection_mirrored.location = (0.0, 0.0, 0.0)

# ---- collection membership
col_collection.objects.link(ob_light)
col_collection.objects.link(ob_camera)
col_dressing.objects.link(ob_wall)
col_dressing.objects.link(ob_floor)
col_dressing.objects.link(ob_ceiling)
col_dressing.objects.link(ob_wall_corner_inner)
col_dressing.objects.link(ob_wall_corner_outer)
col_dressing.objects.link(ob_floor_batten)
col_dressing.objects.link(ob_ceiling_batten)
col_dressing.objects.link(ob_ledge)
col_dressing.objects.link(ob_ledge_corner_inner)
col_dressing.objects.link(ob_ledge_corner_outer)
col_dressing.objects.link(ob_floor_batten_corner_inner)
col_dressing.objects.link(ob_floor_batten_corner_outer)
col_dressing.objects.link(ob_ceiling_batten_corner_outer)
col_dressing.objects.link(ob_ceiling_batten_corner_inner)
col_dressing.objects.link(ob_overhang)
col_dressing.objects.link(ob_overhang_corner_inner)
col_dressing.objects.link(ob_overhang_corner_outer)
col_dressing.objects.link(ob_wall_corner_overhang)
col_dressing.objects.link(ob_wall_corner_ledge)
col_dressing.objects.link(ob_wall_corner_ledge_mirrored)
col_dressing.objects.link(ob_wall_corner_overhang_mirrored)
col_dressing.objects.link(ob_ledge_corner_intersection)
col_dressing.objects.link(ob_ledge_corner_intersection_mirrored)

# ---- scene / render settings (as saved in the file)
scene.camera = ob_camera
scene.frame_start = 1; scene.frame_end = 250; scene.frame_set(14)
scene.render.engine = 'BLENDER_EEVEE_NEXT'
scene.cycles.sampling_pattern = 'TABULATED_SOBOL'
scene.view_settings.view_transform = 'Filmic'
bpy.context.view_layer.update()
